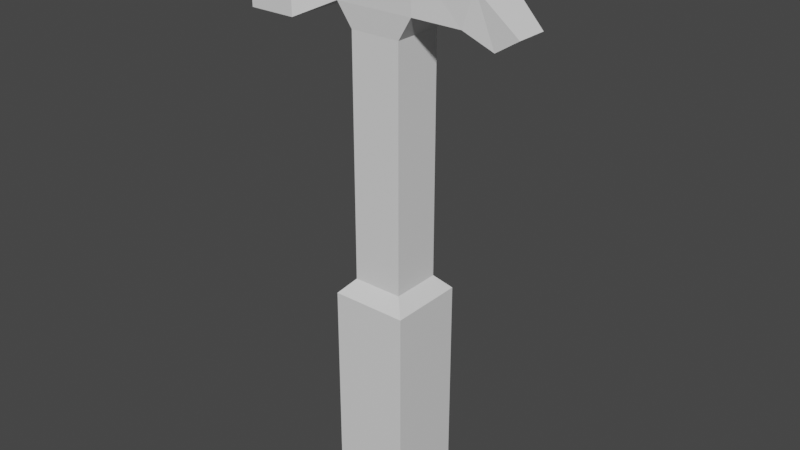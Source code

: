 # Source: hammer.blend  (saved by Blender 2.83.18; exported with 4.5.12 LTS)
import bpy
from mathutils import Matrix  # noqa: F401  (used for matrix-valued properties, if any)

bpy.ops.wm.read_factory_settings(use_empty=True)
scene = bpy.context.scene
scene.name = 'Scene'

# ---- collections
col_collection = bpy.data.collections.new('Collection'); scene.collection.children.link(col_collection)

# ---- materials (node trees are filled in below, after node groups)
mat_material = bpy.data.materials.new('Material')
mat_material.alpha_threshold = 0.0
mat_material.use_transparent_shadow = False
mat_material.line_color = (0.0, 0.0, 0.0, 1.0)

# ---- material node trees
mat_material.use_nodes = True; mat_material.node_tree.nodes.clear()
_N = mat_material.node_tree.nodes; _L = mat_material.node_tree.links
n0 = _N.new('ShaderNodeOutputMaterial'); n0.name = 'Material Output'; n0.location = (300, 300)
n1 = _N.new('ShaderNodeBsdfPrincipled'); n1.name = 'Principled BSDF'; n1.location = (10, 300)
n1.distribution = 'GGX'
n1.subsurface_method = 'BURLEY'
n1.inputs[2].default_value = 0.4
n1.inputs[3].default_value = 1.45
n1.inputs[27].default_value = (0.0, 0.0, 0.0, 1.0)
n1.inputs[28].default_value = 1.0
_L.new(n1.outputs[0], n0.inputs[0])
n0.is_active_output = True

# ---- world
world_world = bpy.data.worlds.new('World'); scene.world = world_world
world_world.use_nodes = True; world_world.node_tree.nodes.clear()
_N = world_world.node_tree.nodes; _L = world_world.node_tree.links
n0 = _N.new('ShaderNodeOutputWorld'); n0.name = 'World Output'; n0.location = (300, 300)
n1 = _N.new('ShaderNodeBackground'); n1.name = 'Background'; n1.location = (10, 300)
n1.inputs[0].default_value = (0.05088, 0.05088, 0.05088, 1.0)
_L.new(n1.outputs[0], n0.inputs[0])
n0.is_active_output = True
world_world.color = (0.05088, 0.05088, 0.05088)
world_world.use_sun_shadow = False
world_world.sun_shadow_jitter_overblur = 0.0

# ---- meshes
me_cube = bpy.data.meshes.new('Cube')
me_cube.from_pydata([(0.02664, 0.02664, 0.1331), (0.02664, -0.02664, 0.1331), (-0.02664, 0.02664, 0.1331), (-0.02664, -0.02664, 0.1331), (0.02664, 0.02664, 0.3853), (0.02664, -0.02664, 0.3853), (-0.02664, 0.02664, 0.3853), (-0.02664, -0.02664, 0.3853), (0.04182, 0.02838, 0.409), (0.04182, -0.02838, 0.409), (-0.04182, 0.02838, 0.409), (-0.04182, -0.02838, 0.409), (0.04182, 0.02838, 0.461), (0.04182, -0.02838, 0.461), (-0.04182, 0.02838, 0.4673), (-0.04182, -0.02838, 0.4673), (-0.08027, 0.04639, 0.3905), (-0.08027, -0.04639, 0.3905), (-0.08027, 0.04639, 0.4858), (-0.08027, -0.04639, 0.4858), (-0.1308, 0.04639, 0.3905), (-0.1308, -0.04639, 0.3905), (-0.1308, 0.04639, 0.4858), (-0.1308, -0.04639, 0.4858), (0.09058, 0.02323, 0.4067), (0.09058, -0.02323, 0.4067), (0.1029, 0.02323, 0.4435), (0.1029, -0.02323, 0.4435), (0.1196, 0.01688, 0.3915), (0.1196, -0.01688, 0.3915), (0.1434, 0.01688, 0.4066), (0.1434, -0.01688, 0.4066)], [], [(0, 2, 6, 4), (6, 7, 11, 10), (1, 0, 4, 5), (2, 3, 7, 6), (3, 1, 5, 7), (8, 10, 14, 12), (7, 5, 9, 11), (4, 6, 10, 8), (5, 4, 8, 9), (12, 14, 15, 13), (12, 13, 27, 26), (14, 10, 16, 18), (11, 9, 13, 15), (18, 16, 20, 22), (15, 14, 18, 19), (11, 15, 19, 17), (10, 11, 17, 16), (20, 21, 23, 22), (16, 17, 21, 20), (17, 19, 23, 21), (19, 18, 22, 23), (24, 26, 30, 28), (13, 9, 25, 27), (9, 8, 24, 25), (8, 12, 26, 24), (29, 28, 30, 31), (25, 24, 28, 29), (27, 25, 29, 31), (26, 27, 31, 30)])
_uv = me_cube.uv_layers.new(name='UVMap')
_uv.uv.foreach_set('vector', [0.625, 0.5, 0.625, 0.25, 0.625, 0.25, 0.625, 0.5, 0.625, 0.25, 0.625, 0.0, 0.625, 0.0, 0.625, 0.25, 0.625, 0.75, 0.625, 0.5, 0.625, 0.5, 0.625, 0.75, 0.625, 0.25, 0.625, 0.0, 0.625, 0.0, 0.625, 0.25, 0.625, 1.0, 0.625, 0.75, 0.625, 0.75, 0.625, 1.0, 0.625, 0.5, 0.625, 0.25, 0.625, 0.25, 0.625, 0.5, 0.625, 1.0, 0.625, 0.75, 0.625, 0.75, 0.625, 1.0, 0.625, 0.5, 0.625, 0.25, 0.625, 0.25, 0.625, 0.5, 0.625, 0.75, 0.625, 0.5, 0.625, 0.5, 0.625, 0.75, 0.625, 0.5, 0.875, 0.5, 0.875, 0.75, 0.625, 0.75, 0.625, 0.5, 0.625, 0.75, 0.625, 0.75, 0.625, 0.5, 0.625, 0.25, 0.625, 0.25, 0.625, 0.25, 0.625, 0.25, 0.625, 1.0, 0.625, 0.75, 0.625, 0.75, 0.625, 1.0, 0.625, 0.25, 0.625, 0.25, 0.625, 0.25, 0.625, 0.25, 0.875, 0.75, 0.875, 0.5, 0.875, 0.5, 0.875, 0.75, 0.625, 1.0, 0.625, 1.0, 0.625, 1.0, 0.625, 1.0, 0.625, 0.25, 0.625, 0.0, 0.625, 0.0, 0.625, 0.25, 0.625, 0.25, 0.625, 0.0, 0.625, 0.0, 0.625, 0.25, 0.625, 0.25, 0.625, 0.0, 0.625, 0.0, 0.625, 0.25, 0.625, 1.0, 0.625, 1.0, 0.625, 1.0, 0.625, 1.0, 0.875, 0.75, 0.875, 0.5, 0.875, 0.5, 0.875, 0.75, 0.625, 0.5, 0.625, 0.5, 0.625, 0.5, 0.625, 0.5, 0.625, 0.75, 0.625, 0.75, 0.625, 0.75, 0.625, 0.75, 0.625, 0.75, 0.625, 0.5, 0.625, 0.5, 0.625, 0.75, 0.625, 0.5, 0.625, 0.5, 0.625, 0.5, 0.625, 0.5, 0.625, 0.75, 0.625, 0.5, 0.625, 0.5, 0.625, 0.75, 0.625, 0.75, 0.625, 0.5, 0.625, 0.5, 0.625, 0.75, 0.625, 0.75, 0.625, 0.75, 0.625, 0.75, 0.625, 0.75, 0.625, 0.5, 0.625, 0.75, 0.625, 0.75, 0.625, 0.5])
me_cube.materials.append(mat_material)
me_cube.use_remesh_preserve_volume = False
me_cube.use_remesh_preserve_attributes = False
me_cube.use_mirror_vertex_groups = False
me_cube.update()
me_cube_001 = bpy.data.meshes.new('Cube.001')
me_cube_001.from_pydata([(0.04031, 0.04031, 0.118), (0.04031, 0.04031, -0.1009), (0.04031, -0.04031, 0.118), (0.04031, -0.04031, -0.1009), (-0.04031, 0.04031, 0.118), (-0.04031, 0.04031, -0.1009), (-0.04031, -0.04031, 0.118), (-0.04031, -0.04031, -0.1009), (0.02664, 0.02664, 0.1331), (0.02664, -0.02664, 0.1331), (-0.02664, 0.02664, 0.1331), (-0.02664, -0.02664, 0.1331)], [], [(4, 6, 11, 10), (3, 2, 6, 7), (7, 6, 4, 5), (5, 1, 3, 7), (1, 0, 2, 3), (5, 4, 0, 1), (2, 0, 8, 9), (0, 4, 10, 8), (6, 2, 9, 11)])
_uv = me_cube_001.uv_layers.new(name='UVMap')
_uv.uv.foreach_set('vector', [0.625, 0.25, 0.625, 0.0, 0.625, 0.0, 0.625, 0.25, 0.375, 0.75, 0.625, 0.75, 0.625, 1.0, 0.375, 1.0, 0.375, 0.0, 0.625, 0.0, 0.625, 0.25, 0.375, 0.25, 0.125, 0.5, 0.375, 0.5, 0.375, 0.75, 0.125, 0.75, 0.375, 0.5, 0.625, 0.5, 0.625, 0.75, 0.375, 0.75, 0.375, 0.25, 0.625, 0.25, 0.625, 0.5, 0.375, 0.5, 0.625, 0.75, 0.625, 0.5, 0.625, 0.5, 0.625, 0.75, 0.625, 0.5, 0.625, 0.25, 0.625, 0.25, 0.625, 0.5, 0.625, 1.0, 0.625, 0.75, 0.625, 0.75, 0.625, 1.0])
me_cube_001.materials.append(mat_material)
me_cube_001.use_remesh_preserve_volume = False
me_cube_001.use_remesh_preserve_attributes = False
me_cube_001.use_mirror_vertex_groups = False
me_cube_001.update()

# ---- objects
ob_cube = bpy.data.objects.new('Cube', me_cube)
ob_cube_001 = bpy.data.objects.new('Cube.001', me_cube_001)

# ---- transforms, parenting, visibility, modifiers, constraints
ob_cube.location = (0.0, 0.0, 0.0)
ob_cube.lock_rotations_4d = False
ob_cube.empty_display_type = 'ARROWS'
ob_cube.lineart.crease_threshold = 0.0
ob_cube_001.location = (0.0, 0.0, 0.0)
ob_cube_001.lock_rotations_4d = False
ob_cube_001.empty_display_type = 'ARROWS'
ob_cube_001.lineart.crease_threshold = 0.0

# ---- collection membership
col_collection.objects.link(ob_cube)
col_collection.objects.link(ob_cube_001)

# ---- scene / render settings (as saved in the file)
scene.frame_start = 1; scene.frame_end = 250; scene.frame_set(1)
scene.render.engine = 'BLENDER_EEVEE_NEXT'
scene.cycles.use_denoising = False
scene.cycles.samples = 128
scene.cycles.sampling_pattern = 'TABULATED_SOBOL'
scene.cycles.use_adaptive_sampling = False
scene.cycles.use_light_tree = False
scene.view_settings.view_transform = 'Filmic'
bpy.context.view_layer.update()

# ---- added for rendering (the .blend has no active camera and no usable light): camera, sun
cam_auto = bpy.data.cameras.new('AutoCamera')
cam_auto.lens = 50.0
cam_auto.sensor_width = 36.0
cam_auto.clip_end = 1000.0
ob_auto_camera = bpy.data.objects.new('AutoCamera', cam_auto)
scene.collection.objects.link(ob_auto_camera)
ob_auto_camera.location = (0.611597, -0.726383, 0.676731)
ob_auto_camera.rotation_euler = (1.09748, -7.21219e-08, 0.694738)
scene.camera = ob_auto_camera
light_auto_sun = bpy.data.lights.new('AutoSun', 'SUN')
light_auto_sun.energy = 3.0
light_auto_sun.angle = 0.0523599
ob_auto_sun = bpy.data.objects.new('AutoSun', light_auto_sun)
scene.collection.objects.link(ob_auto_sun)
ob_auto_sun.rotation_euler = (0.872665, 0.174533, 0.523599)
bpy.context.view_layer.update()
